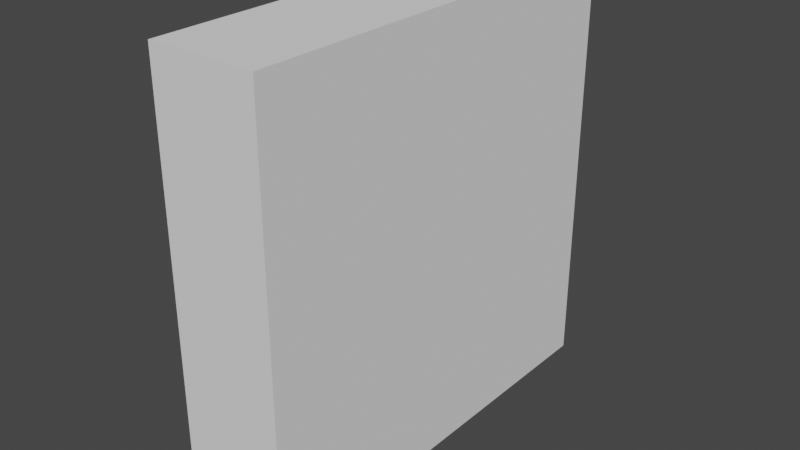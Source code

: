 # Source: UnDestroyed.blend  (saved by Blender 3.0.42; exported with 4.5.12 LTS)
import bpy
from mathutils import Matrix  # noqa: F401  (used for matrix-valued properties, if any)

bpy.ops.wm.read_factory_settings(use_empty=True)
scene = bpy.context.scene
scene.name = 'Scene'

# ---- collections
col_collection = bpy.data.collections.new('Collection'); scene.collection.children.link(col_collection)

# ---- world
world_world = bpy.data.worlds.new('World'); scene.world = world_world
world_world.use_nodes = True; world_world.node_tree.nodes.clear()
_N = world_world.node_tree.nodes; _L = world_world.node_tree.links
n0 = _N.new('ShaderNodeOutputWorld'); n0.name = 'World Output'; n0.location = (300, 300)
n1 = _N.new('ShaderNodeBackground'); n1.name = 'Background'; n1.location = (10, 300)
n1.inputs[0].default_value = (0.05088, 0.05088, 0.05088, 1.0)
_L.new(n1.outputs[0], n0.inputs[0])
n0.is_active_output = True
world_world.color = (0.05088, 0.05088, 0.05088)
world_world.use_sun_shadow = False
world_world.sun_shadow_jitter_overblur = 0.0

# ---- meshes
me_plane_007 = bpy.data.meshes.new('Plane.007')
me_plane_007.from_pydata([(0.4721, 1.0, 0.0), (-0.5064, 1.0, 0.0), (0.3244, 0.1978, 0.0), (0.2699, 0.0959, 0.0), (-1.0, -1.0, 0.0), (-0.5855, -1.0, 0.0), (-1.0, -0.5381, 0.0), (-0.8205, -0.7381, 0.0), (-1.0, -0.1372, 0.0), (-1.0, -0.5381, 0.0), (-0.8205, -0.7381, 0.0), (-0.475, -0.7999, 0.0), (-0.5855, -1.0, 0.0), (-0.3165, -1.0, 0.0), (-0.8205, -0.7381, 0.0), (-0.475, -0.7999, 0.0), (-0.3165, -1.0, 0.0), (-1.0, -0.1372, 0.0), (-0.475, -0.7999, 0.0), (-0.05298, -0.5075, 0.0), (-0.3292, -0.06787, 0.0), (-1.0, 1.0, 0.0), (-1.0, -0.1372, 0.0), (-0.3292, -0.06787, 0.0), (-1.0, 1.0, 0.0), (-0.5064, 1.0, 0.0), (-0.05298, -0.5075, 0.0), (0.0446, -0.3251, 0.0), (0.2699, 0.0959, 0.0), (-0.3292, -0.06787, 0.0), (1.0, 1.0, 0.0), (0.4721, 1.0, 0.0), (1.0, 0.6699, 0.0), (0.4129, 0.156, 0.0), (0.3244, 0.1978, 0.0), (1.0, -0.1213, 0.0), (1.0, 0.6699, 0.0), (0.4129, 0.156, 0.0), (0.5011, -1.0, 0.0), (1.0, -0.3112, 0.0), (1.0, -0.1213, 0.0), (0.4129, 0.156, 0.0), (0.3244, 0.1978, 0.0), (0.0446, -0.3251, 0.0), (0.2699, 0.0959, 0.0), (-0.3165, -1.0, 0.0), (0.5011, -1.0, 0.0), (-0.05298, -0.5075, 0.0), (0.0446, -0.3251, 0.0), (1.0, -1.0, 0.0), (0.5011, -1.0, 0.0), (1.0, -0.3112, 0.0)], [], [(1, 3, 2, 0), (4, 5, 7, 6), (9, 10, 11, 8), (13, 15, 14, 12), (16, 19, 20, 17, 18), (22, 23, 21), (24, 29, 26, 27, 28, 25), (31, 34, 33, 32, 30), (36, 37, 35), (40, 41, 42, 44, 43, 38, 39), (46, 48, 47, 45), (51, 50, 49)])
_uv = me_plane_007.uv_layers.new(name='UVMap')
_uv.uv.foreach_set('vector', [0.2468, 1.0, 0.6349, 0.548, 0.6622, 0.5989, 0.7361, 1.0, 0.0, 0.0, 0.2072, 0.0, 0.08976, 0.1309, 0.0, 0.231, 0.0, 0.231, 0.08976, 0.1309, 0.2625, 0.1, 0.0, 0.4314, 0.3417, 0.0, 0.2625, 0.1, 0.08976, 0.1309, 0.2072, 0.0, 0.3417, 0.0, 0.4735, 0.2462, 0.3354, 0.4661, 0.0, 0.4314, 0.2625, 0.1, 0.0, 0.4314, 0.3354, 0.4661, 0.0, 1.0, 0.0, 1.0, 0.3354, 0.4661, 0.4735, 0.2462, 0.5223, 0.3374, 0.6349, 0.548, 0.2468, 1.0, 0.7361, 1.0, 0.6622, 0.5989, 0.7064, 0.578, 1.0, 0.835, 1.0, 1.0, 1.0, 0.835, 0.7064, 0.578, 1.0, 0.4393, 1.0, 0.4393, 0.7064, 0.578, 0.6622, 0.5989, 0.6349, 0.548, 0.5223, 0.3374, 0.7506, 0.0, 1.0, 0.3444, 0.7506, 0.0, 0.5223, 0.3374, 0.4735, 0.2462, 0.3417, 0.0, 1.0, 0.3444, 0.7506, 0.0, 1.0, 0.0])
me_plane_007.use_remesh_fix_poles = True
me_plane_007.use_remesh_preserve_attributes = False
me_plane_007.update()

# ---- objects
ob_plane_007 = bpy.data.objects.new('Plane.007', me_plane_007)

# ---- transforms, parenting, visibility, modifiers, constraints
ob_plane_007.location = (0.0, 0.0, 0.0)
ob_plane_007.rotation_euler = (-0.0, 1.571, 0.0)
_m = ob_plane_007.modifiers.new('Solidify', 'SOLIDIFY')
_m.thickness = 0.5

# ---- collection membership
col_collection.objects.link(ob_plane_007)

# ---- scene / render settings (as saved in the file)
scene.frame_start = 1; scene.frame_end = 250; scene.frame_set(1)
scene.render.engine = 'BLENDER_EEVEE_NEXT'
scene.cycles.sampling_pattern = 'TABULATED_SOBOL'
scene.cycles.use_light_tree = False
scene.view_settings.view_transform = 'Filmic'
bpy.context.view_layer.update()

# ---- added for rendering (the .blend has no active camera and no usable light): camera, sun
cam_auto = bpy.data.cameras.new('AutoCamera')
cam_auto.lens = 50.0
cam_auto.sensor_width = 36.0
cam_auto.clip_end = 1000.0
ob_auto_camera = bpy.data.objects.new('AutoCamera', cam_auto)
scene.collection.objects.link(ob_auto_camera)
ob_auto_camera.location = (2.40751, -3.18901, 2.126)
ob_auto_camera.rotation_euler = (1.09748, -7.21219e-08, 0.694738)
scene.camera = ob_auto_camera
light_auto_sun = bpy.data.lights.new('AutoSun', 'SUN')
light_auto_sun.energy = 3.0
light_auto_sun.angle = 0.0523599
ob_auto_sun = bpy.data.objects.new('AutoSun', light_auto_sun)
scene.collection.objects.link(ob_auto_sun)
ob_auto_sun.rotation_euler = (0.872665, 0.174533, 0.523599)
bpy.context.view_layer.update()
